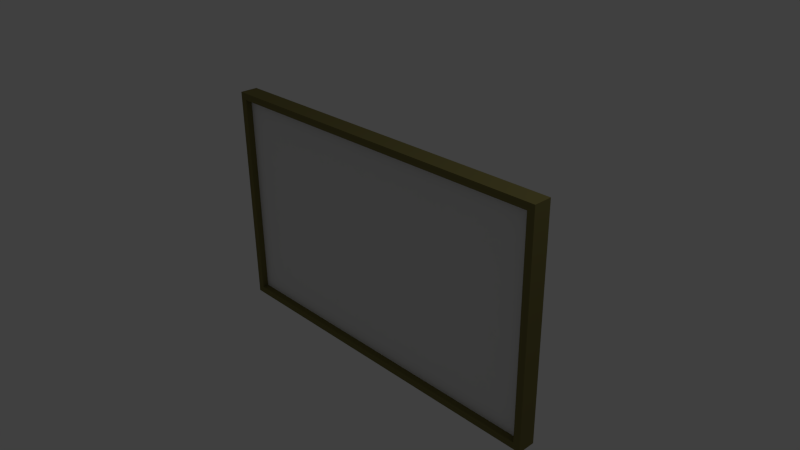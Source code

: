 # Source: Mirror.blend  (saved by Blender 2.72.0; exported with 4.5.12 LTS)
import bpy
from mathutils import Matrix  # noqa: F401  (used for matrix-valued properties, if any)

bpy.ops.wm.read_factory_settings(use_empty=True)
scene = bpy.context.scene
scene.name = 'Scene'

# ---- collections
col_collection_1 = bpy.data.collections.new('Collection 1'); scene.collection.children.link(col_collection_1)

# ---- materials (node trees are filled in below, after node groups)
mat_mirror = bpy.data.materials.new('Mirror')
mat_mirror.alpha_threshold = 0.0
mat_mirror.use_transparent_shadow = False
mat_mirror.roughness = 0.5
mat_mirrorframe = bpy.data.materials.new('MirrorFrame')
mat_mirrorframe.alpha_threshold = 0.0
mat_mirrorframe.use_transparent_shadow = False
mat_mirrorframe.diffuse_color = (0.196, 0.1735, 0.05928, 1.0)
mat_mirrorframe.roughness = 0.5

# ---- material node trees

# ---- world
world_world = bpy.data.worlds.new('World'); scene.world = world_world
world_world.color = (0.05088, 0.05088, 0.05088)
world_world.use_sun_shadow = False
world_world.sun_shadow_jitter_overblur = 0.0
world_world.cycles.sampling_method = 'MANUAL'
world_world.cycles.sample_map_resolution = 256

# ---- cameras
cam_camera = bpy.data.cameras.new('Camera')
cam_camera.clip_end = 100.0
cam_camera.lens = 35.0
cam_camera.sensor_width = 32.0
cam_camera.sensor_height = 18.0
cam_camera.ortho_scale = 7.314
cam_camera.dof.focus_distance = 0.0
cam_camera.dof.aperture_fstop = 128.0

# ---- lights
light_lamp = bpy.data.lights.new('Lamp', 'POINT')
light_lamp.transmission_factor = 0.0
light_lamp.cutoff_distance = 30.0
light_lamp.energy = 100.0
light_lamp.shadow_buffer_clip_start = 1.001
light_lamp.shadow_soft_size = 0.1
light_lamp.shadow_maximum_resolution = 0.006
light_lamp.use_absolute_resolution = True
light_lamp.cycles.use_multiple_importance_sampling = False

# ---- meshes
me_cube = bpy.data.meshes.new('Cube')
me_cube.from_pydata([(-2.5, 1.5, -2.975e-07), (-2.5, -1.5, -1.545e-07), (2.5, -1.5, 2.826e-07), (2.5, 1.5, 1.396e-07), (-2.5, 1.5, 0.007085), (-2.5, -1.5, 0.007085), (2.5, -1.5, 0.007085), (2.5, 1.5, 0.007085), (-2.5, 1.6, 0.09632), (-2.5, -1.6, 0.09632), (-2.5, 1.6, -0.1559), (-2.5, -1.6, -0.1559), (2.5, -1.6, 0.09632), (2.5, 1.6, 0.09632), (2.5, -1.6, -0.1559), (2.5, 1.6, -0.1559), (-2.6, 1.6, 0.09632), (-2.6, -1.6, 0.09632), (-2.6, 1.6, -0.1559), (-2.6, -1.6, -0.1559), (2.6, -1.6, 0.09632), (2.6, 1.6, 0.09632), (2.6, -1.6, -0.1559), (2.6, 1.6, -0.1559), (-2.5, 1.502, -0.1559), (-2.5, -1.502, -0.1559), (2.5, -1.502, -0.1559), (2.5, 1.502, -0.1559), (-2.5, 1.502, 0.09632), (-2.5, -1.502, 0.09632), (2.5, -1.502, 0.09632), (2.5, 1.502, 0.09632)], [(0, 4), (3, 7)], [(4, 7, 6, 5), (7, 27, 26, 6), (6, 26, 25, 5), (5, 25, 24, 4), (24, 10, 15, 27), (10, 24, 25, 11, 19, 18), (1, 29, 30, 2), (27, 7, 4, 24), (3, 2, 30, 31), (14, 26, 27, 15, 23, 22), (3, 31, 28, 0), (9, 12, 30, 29), (1, 0, 28, 29), (16, 18, 19, 17), (11, 9, 17, 19), (8, 10, 18, 16), (9, 29, 28, 8, 16, 17), (20, 22, 23, 21), (15, 13, 21, 23), (12, 14, 22, 20), (13, 31, 30, 12, 20, 21), (13, 8, 28, 31), (8, 13, 15, 10), (12, 9, 11, 14), (14, 11, 25, 26)])
me_cube.polygons.foreach_set('material_index', [0, 1, 1, 1, 1, 1, 1, 1, 1, 1, 1, 1, 1, 1, 1, 1, 1, 1, 1, 1, 1, 1, 1, 1, 1])
me_cube.materials.append(mat_mirror)
me_cube.materials.append(mat_mirrorframe)
me_cube.use_remesh_preserve_volume = False
me_cube.use_remesh_preserve_attributes = False
me_cube.use_mirror_vertex_groups = False
me_cube.update()

# ---- objects
ob_mirror = bpy.data.objects.new('Mirror', me_cube)
ob_lamp = bpy.data.objects.new('Lamp', light_lamp)
ob_camera = bpy.data.objects.new('Camera', cam_camera)

# ---- transforms, parenting, visibility, modifiers, constraints
ob_mirror.location = (0.0, 0.0, 0.0)
ob_mirror.rotation_euler = (1.571, 0.0, 0.0)
ob_mirror.lock_rotations_4d = False
ob_mirror.empty_display_type = 'ARROWS'
ob_mirror.lineart.crease_threshold = 0.0
ob_lamp.location = (4.076, 1.005, 5.904)
ob_lamp.rotation_euler = (0.6503, 0.05522, 1.866)
ob_lamp.lock_rotations_4d = False
ob_lamp.empty_display_type = 'ARROWS'
ob_lamp.color = (0.0, 0.0, 0.0, 0.0)
ob_lamp.lineart.crease_threshold = 0.0
ob_camera.location = (7.481, -6.508, 5.344)
ob_camera.rotation_euler = (1.109, 0.01082, 0.8149)
ob_camera.lock_rotations_4d = False
ob_camera.empty_display_type = 'ARROWS'
ob_camera.color = (0.0, 0.0, 0.0, 0.0)
ob_camera.display_type = 'WIRE'
ob_camera.lineart.crease_threshold = 0.0

# ---- collection membership
col_collection_1.objects.link(ob_mirror)
col_collection_1.objects.link(ob_lamp)
col_collection_1.objects.link(ob_camera)

# ---- scene / render settings (as saved in the file)
scene.camera = ob_camera
scene.frame_start = 1; scene.frame_end = 250; scene.frame_set(1)
scene.render.engine = 'BLENDER_EEVEE_NEXT'
scene.render.resolution_percentage = 50
scene.render.dither_intensity = 0.0
scene.cycles.use_denoising = False
scene.cycles.samples = 10
scene.cycles.sampling_pattern = 'TABULATED_SOBOL'
scene.cycles.light_sampling_threshold = 0.0
scene.cycles.use_adaptive_sampling = False
scene.cycles.use_light_tree = False
scene.cycles.blur_glossy = 0.0
scene.cycles.pixel_filter_type = 'GAUSSIAN'
scene.cycles.sample_clamp_indirect = 0.0
scene.view_settings.view_transform = 'Standard'
bpy.context.view_layer.update()
